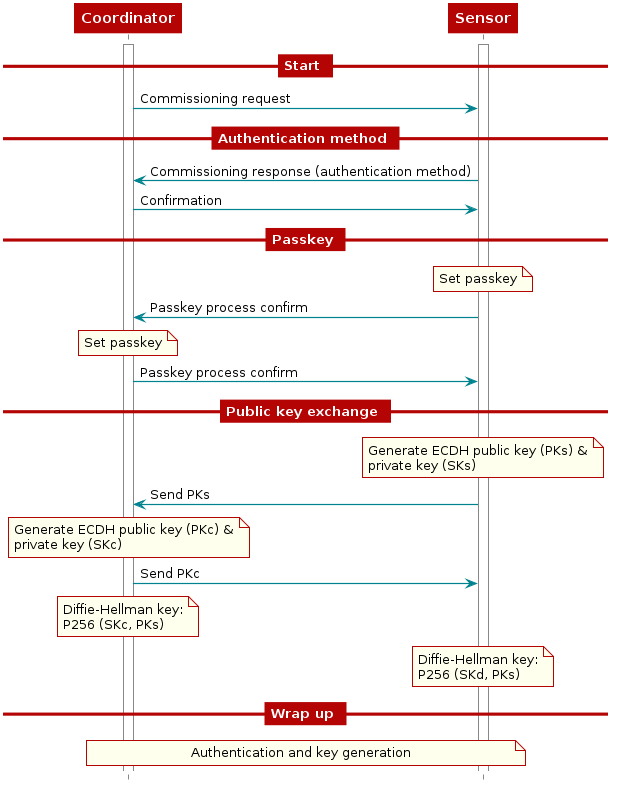

The diagram above was rendered by PlantUML. Its source (embedded in the PNG):
@startuml
skinparam backgroundColor transparent

hide footbox

scale max 900 width

skinparam sequenceArrow {
    Color #00838f
    Thickness 1.2
}


skinparam sequenceParticipant {
    BackgroundColor #b40404
    BorderColor #b40404
    BorderThickness 0
    FontColor #fff
    FontStyle bold
}

skinparam sequenceLifeLineBorderColor #888

skinparam note {
    BackgroundColor #ffe
    BorderColor #b40404
}

skinparam sequenceDivider {
    BackgroundColor #b40404
    BorderColor #b40404
    FontColor #fff
    BorderThickness 0
}

skinparam sequenceGroup {
    BackgroundColor #b40404
    BorderColor #b40404
    HeaderFontColor #fff
    HeaderFontStyle italics
    BorderThickness 1.5
}

skinparam shadowing false

skinParam state {
  BorderColor #b40404
  BackgroundColor transparent
  ArrowColor #00838f
  StartColor #00838f
  EndColor #00838f
}

skinParam activity {
  BorderColor #b40404
  BackgroundColor transparent
  ArrowColor #00838f
  StartColor #00838f
  EndColor #00838f
  BarColor #00838f
}
hide footbox

participant Coordinator as coord
participant Sensor      as sensor

activate coord
activate sensor

== Start ==

coord -> sensor : Commissioning request

== Authentication method ==

sensor -> coord : Commissioning response (authentication method)
coord -> sensor : Confirmation

== Passkey ==

note over sensor : Set passkey

sensor -> coord : Passkey process confirm

note over coord : Set passkey

coord -> sensor : Passkey process confirm

== Public key exchange ==

note over sensor : Generate ECDH public key (PKs) &\nprivate key (SKs)

sensor -> coord : Send PKs

note over coord : Generate ECDH public key (PKc) &\nprivate key (SKc)

coord -> sensor : Send PKc

note over coord : Diffie-Hellman key:\nP256 (SKc, PKs)
note over sensor : Diffie-Hellman key:\nP256 (SKd, PKs)

== Wrap up ==

note over coord, sensor : Authentication and key generation

@enduml